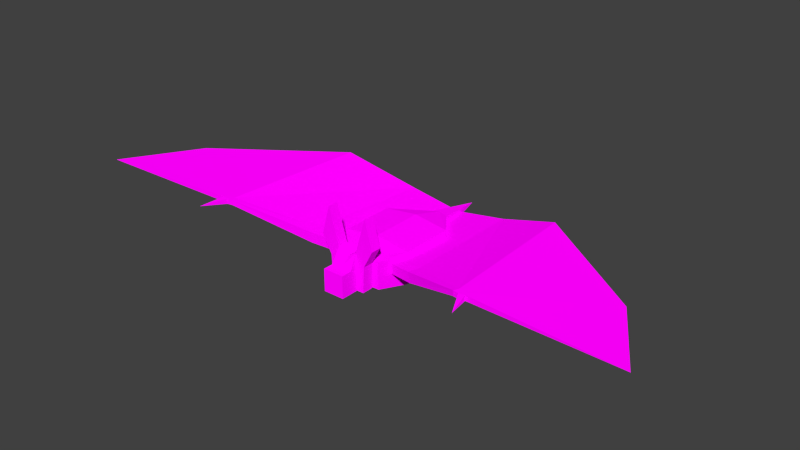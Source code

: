 # Source: epion.blend  (saved by Blender 2.81.16; exported with 4.5.12 LTS)
import bpy
from mathutils import Matrix  # noqa: F401  (used for matrix-valued properties, if any)

bpy.ops.wm.read_factory_settings(use_empty=True)
scene = bpy.context.scene
scene.name = 'Scene'

# ---- collections
col_collection_1 = bpy.data.collections.new('Collection 1'); scene.collection.children.link(col_collection_1)

# ---- images (referenced by path relative to the original .blend; pixels are not part of the script)
import os
ASSET_DIR = os.environ.get("B2B_ASSET_DIR", "")  # directory of the original .blend (textures are referenced by path, not embedded)
HERE = os.path.dirname(os.path.abspath(__file__))  # packed textures are extracted next to this script under _unpacked/

def load_image(name, relpath, width, height, colorspace="sRGB"):
    """Load a texture the original file referenced (path relative to the .blend, or extracted next to this script)."""
    p = next((c for c in (os.path.join(HERE, relpath), os.path.join(ASSET_DIR, relpath)) if relpath and os.path.exists(c)), "")
    if p:
        img = bpy.data.images.load(p, check_existing=True)
        img.name = name
    else:  # same state as the original file: an image datablock whose file is absent (Cycles renders it pink)
        img = bpy.data.images.new(name, width, height)
        img.source = "FILE"
        img.filepath = "//" + (relpath or name)
    img.colorspace_settings.name = colorspace
    return img
img_epion_png = load_image('epion.png', 'epion.png', 1024, 1024, 'sRGB')

# ---- materials (node trees are filled in below, after node groups)
mat_epion = bpy.data.materials.new('epion')

# ---- material node trees
mat_epion.use_nodes = True; mat_epion.node_tree.nodes.clear()
_N = mat_epion.node_tree.nodes; _L = mat_epion.node_tree.links
n0 = _N.new('ShaderNodeOutputMaterial'); n0.name = 'Material Output'; n0.location = (794, 321)
n1 = _N.new('ShaderNodeMixShader'); n1.name = 'Mix Shader'; n1.location = (576, 312)
n2 = _N.new('ShaderNodeBsdfDiffuse'); n2.name = 'Diffuse BSDF'; n2.location = (306, 282)
n2.inputs[1].default_value = 0.5
n3 = _N.new('ShaderNodeTexImage'); n3.name = 'Image Texture'; n3.location = (-50, 395)
n3.image = img_epion_png
n3.interpolation = 'Closest'
n4 = _N.new('ShaderNodeBsdfTransparent'); n4.name = 'Transparent BSDF'; n4.location = (316, 403)
_L.new(n1.outputs[0], n0.inputs[0])
_L.new(n2.outputs[0], n1.inputs[2])
_L.new(n3.outputs[0], n2.inputs[0])
_L.new(n4.outputs[0], n1.inputs[1])
_L.new(n3.outputs[1], n1.inputs[0])
n0.is_active_output = True

# ---- world
world_world = bpy.data.worlds.new('World'); scene.world = world_world
world_world.color = (0.05088, 0.05088, 0.05088)
world_world.use_sun_shadow = False
world_world.sun_shadow_jitter_overblur = 0.0
world_world.cycles.sampling_method = 'MANUAL'
world_world.cycles.sample_map_resolution = 256

# ---- meshes
me_wingright = bpy.data.meshes.new('WingRight')
me_wingright.from_pydata([(-0.2175, 0.05788, -0.1078), (-0.1676, 0.1666, -0.09904), (0.4048, -0.01788, 0.001893), (0.3549, -0.1266, -0.006913), (-0.2384, 0.05788, 0.01033), (-0.1884, 0.1666, 0.01913), (0.384, -0.01788, 0.1201), (0.3341, -0.1266, 0.1113), (1.164, -0.4254, 0.3089), (1.139, -0.4798, 0.3089), (1.164, -0.4254, 0.3689), (1.139, -0.4798, 0.3689), (1.26, -0.4327, 0.3089), (1.273, -0.4776, 0.3089), (1.26, -0.4327, 0.3689), (1.273, -0.4776, 0.3689), (1.205, -0.4908, 0.3089), (1.212, -0.414, 0.3089), (1.205, -0.4908, 0.3689), (1.212, -0.414, 0.3689), (1.08, 1.272, 0.3389), (2.435, 0.3016, 0.3389), (2.959, -0.5584, 0.3389), (1.336, -0.7533, 0.3389), (0.3177, 1.486, 0.04745), (-0.2614, 1.5, -0.05466)], [], [(4, 5, 1), (6, 2, 1), (2, 8, 9), (4, 0, 3), (0, 1, 2), (6, 5, 4), (17, 12, 13), (3, 9, 11), (6, 7, 11), (2, 6, 10), (18, 16, 23), (19, 18, 15), (13, 12, 22), (9, 8, 17), (9, 16, 18), (11, 18, 19), (17, 19, 21), (19, 17, 20), (17, 8, 20), (10, 19, 20), (8, 10, 20), (14, 12, 21), (12, 17, 21), (19, 14, 21), (12, 14, 22), (14, 15, 22), (15, 13, 22), (13, 15, 23), (16, 13, 23), (15, 18, 23), (10, 6, 24), (6, 5, 25), (19, 21, 20), (22, 21, 14), (0, 4, 1), (5, 6, 1), (3, 2, 9), (7, 4, 3), (3, 0, 2), (7, 6, 4), (16, 17, 13), (7, 3, 11), (10, 6, 11), (8, 2, 10), (14, 19, 15), (16, 9, 17), (11, 9, 18), (10, 11, 19), (20, 10, 24), (24, 6, 25)])
_uv = me_wingright.uv_layers.new(name='UVMap')
_uv.uv.foreach_set('vector', [0.9994, 0.7342, 0.9922, 0.7533, 0.9809, 0.7538, 0.9127, 0.7166, 0.9042, 0.7185, 0.9809, 0.7538, 0.9042, 0.7185, 0.7962, 0.6293, 0.8006, 0.6187, 0.5784, 0.5241, 0.5766, 0.4999, 0.7, 0.4906, 0.9879, 0.7354, 0.9809, 0.7538, 0.9042, 0.7185, 0.9127, 0.7166, 0.9922, 0.7533, 0.9994, 0.7342, 0.7882, 0.6314, 0.7805, 0.6275, 0.7786, 0.6186, 0.7, 0.4906, 0.8846, 0.5123, 0.8874, 0.5241, 0.9127, 0.7166, 0.9204, 0.6969, 0.8012, 0.6153, 0.9042, 0.7185, 0.9127, 0.7166, 0.7967, 0.6262, 0.9006, 0.521, 0.8977, 0.5092, 0.9571, 0.5012, 0.7886, 0.6283, 0.7902, 0.6128, 0.7787, 0.6152, 0.7786, 0.6186, 0.7805, 0.6275, 0.4987, 0.5938, 0.8006, 0.6187, 0.7962, 0.6293, 0.7882, 0.6314, 0.8846, 0.5123, 0.8977, 0.5092, 0.9006, 0.521, 0.8012, 0.6153, 0.7902, 0.6128, 0.7886, 0.6283, 0.7882, 0.6314, 0.7886, 0.6283, 0.5816, 0.7677, 0.7886, 0.6283, 0.7882, 0.6314, 0.802, 0.9669, 0.7882, 0.6314, 0.7962, 0.6293, 0.802, 0.9669, 0.7967, 0.6262, 0.7886, 0.6283, 0.802, 0.9669, 0.7962, 0.6293, 0.7967, 0.6262, 0.802, 0.9669, 0.7806, 0.6243, 0.7805, 0.6275, 0.5816, 0.7677, 0.7805, 0.6275, 0.7882, 0.6314, 0.5816, 0.7677, 0.7886, 0.6283, 0.7806, 0.6243, 0.5816, 0.7677, 0.7805, 0.6275, 0.7806, 0.6243, 0.4987, 0.5938, 0.7806, 0.6243, 0.7787, 0.6152, 0.4987, 0.5938, 0.6339, 0.5473, 0.6341, 0.5351, 0.9765, 0.5473, 0.6341, 0.5351, 0.6339, 0.5473, 0.5766, 0.5402, 0.7898, 0.6163, 0.7786, 0.6186, 0.7694, 0.5616, 0.7787, 0.6152, 0.7902, 0.6128, 0.7694, 0.5616, 0.7967, 0.6262, 0.9127, 0.7166, 0.9125, 0.9887, 0.9127, 0.7166, 0.9922, 0.7533, 0.9917, 0.9859, 0.7886, 0.6283, 0.5816, 0.7677, 0.802, 0.9669, 0.4987, 0.5938, 0.5816, 0.7677, 0.7806, 0.6243, 0.9879, 0.7354, 0.9994, 0.7342, 0.9809, 0.7538, 0.9922, 0.7533, 0.9127, 0.7166, 0.9809, 0.7538, 0.9116, 0.6996, 0.9042, 0.7185, 0.8006, 0.6187, 0.7018, 0.5149, 0.5784, 0.5241, 0.7, 0.4906, 0.9116, 0.6996, 0.9879, 0.7354, 0.9042, 0.7185, 0.9204, 0.6969, 0.9127, 0.7166, 0.9994, 0.7342, 0.7898, 0.6163, 0.7882, 0.6314, 0.7786, 0.6186, 0.7018, 0.5149, 0.7, 0.4906, 0.8874, 0.5241, 0.7967, 0.6262, 0.9127, 0.7166, 0.8012, 0.6153, 0.7962, 0.6293, 0.9042, 0.7185, 0.7967, 0.6262, 0.7806, 0.6243, 0.7886, 0.6283, 0.7787, 0.6152, 0.7898, 0.6163, 0.8006, 0.6187, 0.7882, 0.6314, 0.8874, 0.5241, 0.8846, 0.5123, 0.9006, 0.521, 0.7967, 0.6262, 0.8012, 0.6153, 0.7886, 0.6283, 0.802, 0.9669, 0.7967, 0.6262, 0.9125, 0.9887, 0.9125, 0.9887, 0.9127, 0.7166, 0.9917, 0.9859])
me_wingright.materials.append(mat_epion)
me_wingright.use_remesh_preserve_volume = False
me_wingright.use_remesh_preserve_attributes = False
me_wingright.use_mirror_vertex_groups = False
me_wingright.update()
me_wingleft = bpy.data.meshes.new('WingLeft')
me_wingleft.from_pydata([(-0.2175, 0.05788, -0.1078), (-0.1676, 0.1666, -0.09904), (0.4048, -0.01788, 0.001893), (0.3549, -0.1266, -0.006913), (-0.2384, 0.05788, 0.01033), (-0.1884, 0.1666, 0.01913), (0.384, -0.01788, 0.1201), (0.3341, -0.1266, 0.1113), (1.164, -0.4254, 0.3089), (1.139, -0.4798, 0.3089), (1.164, -0.4254, 0.3689), (1.139, -0.4798, 0.3689), (1.26, -0.4327, 0.3089), (1.273, -0.4776, 0.3089), (1.26, -0.4327, 0.3689), (1.273, -0.4776, 0.3689), (1.205, -0.4908, 0.3089), (1.212, -0.414, 0.3089), (1.205, -0.4908, 0.3689), (1.212, -0.414, 0.3689), (1.08, 1.272, 0.3389), (2.435, 0.3016, 0.3389), (2.959, -0.5584, 0.3389), (1.336, -0.7533, 0.3389), (0.3177, 1.486, 0.04745), (-0.2614, 1.5, -0.05466)], [], [(4, 5, 1), (6, 2, 1), (2, 8, 9), (4, 0, 3), (0, 1, 2), (6, 5, 4), (17, 12, 13), (3, 9, 11), (6, 7, 11), (2, 6, 10), (18, 16, 23), (19, 18, 15), (13, 12, 22), (9, 8, 17), (9, 16, 18), (11, 18, 19), (17, 19, 21), (19, 17, 20), (17, 8, 20), (10, 19, 20), (8, 10, 20), (14, 12, 21), (12, 17, 21), (19, 14, 21), (12, 14, 22), (14, 15, 22), (15, 13, 22), (13, 15, 23), (16, 13, 23), (15, 18, 23), (10, 6, 24), (6, 5, 25), (19, 21, 20), (22, 21, 14), (0, 4, 1), (5, 6, 1), (3, 2, 9), (7, 4, 3), (3, 0, 2), (7, 6, 4), (16, 17, 13), (7, 3, 11), (10, 6, 11), (8, 2, 10), (14, 19, 15), (16, 9, 17), (11, 9, 18), (10, 11, 19), (20, 10, 24), (24, 6, 25)])
_uv = me_wingleft.uv_layers.new(name='UVMap')
_uv.uv.foreach_set('vector', [0.9994, 0.7342, 0.9922, 0.7533, 0.9809, 0.7538, 0.9127, 0.7166, 0.9042, 0.7185, 0.9809, 0.7538, 0.9042, 0.7185, 0.7962, 0.6293, 0.8006, 0.6187, 0.5784, 0.5241, 0.5766, 0.4999, 0.7, 0.4906, 0.9879, 0.7354, 0.9809, 0.7538, 0.9042, 0.7185, 0.9127, 0.7166, 0.9922, 0.7533, 0.9994, 0.7342, 0.7882, 0.6314, 0.7805, 0.6275, 0.7786, 0.6186, 0.7, 0.4906, 0.8846, 0.5123, 0.8874, 0.5241, 0.9127, 0.7166, 0.9204, 0.6969, 0.8012, 0.6153, 0.9042, 0.7185, 0.9127, 0.7166, 0.7967, 0.6262, 0.9006, 0.521, 0.8977, 0.5092, 0.9571, 0.5012, 0.7886, 0.6283, 0.7902, 0.6128, 0.7787, 0.6152, 0.7786, 0.6186, 0.7805, 0.6275, 0.4987, 0.5938, 0.8006, 0.6187, 0.7962, 0.6293, 0.7882, 0.6314, 0.8846, 0.5123, 0.8977, 0.5092, 0.9006, 0.521, 0.8012, 0.6153, 0.7902, 0.6128, 0.7886, 0.6283, 0.7882, 0.6314, 0.7886, 0.6283, 0.5816, 0.7677, 0.7886, 0.6283, 0.7882, 0.6314, 0.802, 0.9669, 0.7882, 0.6314, 0.7962, 0.6293, 0.802, 0.9669, 0.7967, 0.6262, 0.7886, 0.6283, 0.802, 0.9669, 0.7962, 0.6293, 0.7967, 0.6262, 0.802, 0.9669, 0.7806, 0.6243, 0.7805, 0.6275, 0.5816, 0.7677, 0.7805, 0.6275, 0.7882, 0.6314, 0.5816, 0.7677, 0.7886, 0.6283, 0.7806, 0.6243, 0.5816, 0.7677, 0.7805, 0.6275, 0.7806, 0.6243, 0.4987, 0.5938, 0.7806, 0.6243, 0.7787, 0.6152, 0.4987, 0.5938, 0.6339, 0.5473, 0.6341, 0.5351, 0.9765, 0.5473, 0.6341, 0.5351, 0.6339, 0.5473, 0.5766, 0.5402, 0.7898, 0.6163, 0.7786, 0.6186, 0.7694, 0.5616, 0.7787, 0.6152, 0.7902, 0.6128, 0.7694, 0.5616, 0.7967, 0.6262, 0.9127, 0.7166, 0.9125, 0.9887, 0.9127, 0.7166, 0.9922, 0.7533, 0.9917, 0.9859, 0.7886, 0.6283, 0.5816, 0.7677, 0.802, 0.9669, 0.4987, 0.5938, 0.5816, 0.7677, 0.7806, 0.6243, 0.9879, 0.7354, 0.9994, 0.7342, 0.9809, 0.7538, 0.9922, 0.7533, 0.9127, 0.7166, 0.9809, 0.7538, 0.9116, 0.6996, 0.9042, 0.7185, 0.8006, 0.6187, 0.7018, 0.5149, 0.5784, 0.5241, 0.7, 0.4906, 0.9116, 0.6996, 0.9879, 0.7354, 0.9042, 0.7185, 0.9204, 0.6969, 0.9127, 0.7166, 0.9994, 0.7342, 0.7898, 0.6163, 0.7882, 0.6314, 0.7786, 0.6186, 0.7018, 0.5149, 0.7, 0.4906, 0.8874, 0.5241, 0.7967, 0.6262, 0.9127, 0.7166, 0.8012, 0.6153, 0.7962, 0.6293, 0.9042, 0.7185, 0.7967, 0.6262, 0.7806, 0.6243, 0.7886, 0.6283, 0.7787, 0.6152, 0.7898, 0.6163, 0.8006, 0.6187, 0.7882, 0.6314, 0.8874, 0.5241, 0.8846, 0.5123, 0.9006, 0.521, 0.7967, 0.6262, 0.8012, 0.6153, 0.7886, 0.6283, 0.802, 0.9669, 0.7967, 0.6262, 0.9125, 0.9887, 0.9125, 0.9887, 0.9127, 0.7166, 0.9917, 0.9859])
me_wingleft.materials.append(mat_epion)
me_wingleft.use_remesh_preserve_volume = False
me_wingleft.use_remesh_preserve_attributes = False
me_wingleft.use_mirror_vertex_groups = False
me_wingleft.update()
me_head = bpy.data.meshes.new('Head')
me_head.from_pydata([(-0.2, -0.15, -0.16), (-0.2, 0.05, -0.128), (0.2, 0.05, -0.128), (0.2, -0.15, -0.16), (-0.11, -0.15, 0.26), (-0.2, 0.05, 0.128), (0.2, 0.05, 0.128), (0.11, -0.15, 0.26), (-0.11, -0.03, 0.26), (-0.2, -0.03, -0.16), (0.11, -0.03, 0.26), (0.2, -0.03, -0.16), (-0.12, -0.15, -0.1598), (0.12, -0.15, -0.1598), (-0.12, -0.24, 0.09216), (0.12, -0.24, 0.09216), (-0.12, -0.36, -0.1598), (0.12, -0.36, -0.1598), (-0.12, -0.36, 0.09216), (0.12, -0.36, 0.09216), (0.0, 0.05, 0.128), (0.0, 0.05, -0.128), (0.0, -0.15, 0.19), (0.0, -0.15, -0.16), (0.0, -0.03, -0.16), (0.0, -0.03, 0.19), (0.0, -0.24, 0.09216), (0.0, -0.15, -0.1598), (0.0, -0.36, 0.09216), (0.0, -0.36, -0.1598), (-0.214, -0.15, 0.134), (-0.2, 0.05, 0.0512), (0.2, 0.05, 0.0512), (0.214, -0.15, 0.134), (-0.214, -0.03, 0.134), (0.214, -0.03, 0.134), (-0.12, -0.15, 0.01656), (0.12, -0.15, 0.01656), (-0.12, -0.36, 0.01656), (0.12, -0.36, 0.01656), (0.0, 0.05, 0.0512), (0.0, -0.36, 0.01656), (-0.231, -0.15, 0.66), (0.231, -0.15, 0.66), (-0.231, -0.03, 0.66), (0.231, -0.03, 0.66), (-0.321, -0.15, 0.334), (0.321, -0.15, 0.334), (-0.321, -0.03, 0.334), (0.321, -0.03, 0.334)], [], [(34, 31, 1), (32, 2, 21), (33, 3, 11), (3, 13, 27), (21, 2, 11), (25, 20, 5), (34, 9, 0), (35, 11, 2), (24, 11, 3), (25, 8, 4), (13, 17, 29), (4, 14, 26), (7, 15, 37), (30, 0, 12), (38, 16, 29), (14, 18, 28), (37, 15, 19), (12, 16, 38), (40, 21, 1), (0, 23, 27), (1, 21, 24), (6, 20, 25), (9, 24, 23), (10, 25, 22), (27, 29, 16), (7, 22, 26), (41, 29, 17), (26, 28, 19), (8, 5, 31), (6, 32, 40), (35, 49, 47), (30, 46, 48), (10, 35, 32), (33, 37, 13), (4, 30, 36), (18, 38, 41), (37, 39, 17), (36, 38, 18), (20, 40, 31), (28, 41, 39), (43, 47, 49), (44, 48, 46), (35, 10, 45), (34, 48, 44), (33, 47, 43), (8, 44, 42), (7, 43, 45), (30, 4, 42), (9, 34, 1), (40, 32, 21), (35, 33, 11), (23, 3, 27), (24, 21, 11), (8, 25, 5), (30, 34, 0), (32, 35, 2), (23, 24, 3), (22, 25, 4), (27, 13, 29), (22, 4, 26), (33, 7, 37), (36, 30, 12), (41, 38, 29), (26, 14, 28), (39, 37, 19), (36, 12, 38), (31, 40, 1), (12, 0, 27), (9, 1, 24), (10, 6, 25), (0, 9, 23), (7, 10, 22), (12, 27, 16), (15, 7, 26), (39, 41, 17), (15, 26, 19), (34, 8, 31), (20, 6, 40), (33, 35, 47), (34, 30, 48), (6, 10, 32), (3, 33, 13), (14, 4, 36), (28, 18, 41), (13, 37, 17), (14, 36, 18), (5, 20, 31), (19, 28, 39), (45, 43, 49), (42, 44, 46), (49, 35, 45), (8, 34, 44), (7, 33, 43), (4, 8, 42), (10, 7, 45), (46, 30, 42)])
_uv = me_head.uv_layers.new(name='UVMap')
_uv.uv.foreach_set('vector', [0.3131, 0.8179, 0.2927, 0.7969, 0.2929, 0.7517, 0.3745, 0.8082, 0.3745, 0.7615, 0.4266, 0.7615, 0.2358, 0.8179, 0.2358, 0.7436, 0.266, 0.7436, 0.3745, 0.7078, 0.4005, 0.7069, 0.4265, 0.707, 0.4266, 0.7615, 0.3745, 0.7615, 0.3745, 0.7391, 0.4266, 0.8591, 0.4266, 0.8336, 0.4771, 0.8336, 0.3131, 0.8179, 0.3131, 0.7436, 0.3434, 0.7436, 0.266, 0.8179, 0.266, 0.7436, 0.2862, 0.7517, 0.4266, 0.7391, 0.3745, 0.7391, 0.3745, 0.7078, 0.1659, 0.699, 0.133, 0.699, 0.133, 0.6687, 0.4005, 0.7069, 0.4005, 0.6613, 0.4266, 0.6613, 0.09061, 0.8757, 0.08895, 0.8409, 0.1212, 0.8472, 0.1509, 0.8754, 0.1533, 0.8417, 0.1846, 0.8223, 0.04983, 0.8609, 0.01275, 0.7865, 0.03247, 0.7755, 0.1011, 0.8087, 0.09082, 0.7504, 0.1237, 0.7469, 0.08895, 0.8409, 0.1055, 0.8222, 0.1225, 0.8225, 0.1846, 0.8223, 0.1533, 0.8417, 0.1398, 0.8222, 0.03247, 0.7755, 0.09082, 0.7504, 0.1011, 0.8087, 0.4266, 0.8082, 0.4266, 0.7615, 0.4787, 0.7615, 0.4786, 0.7078, 0.4265, 0.7079, 0.4265, 0.707, 0.4787, 0.7615, 0.4266, 0.7615, 0.4266, 0.7391, 0.3761, 0.8336, 0.4266, 0.8336, 0.4266, 0.8591, 0.4786, 0.739, 0.4266, 0.7391, 0.4265, 0.7079, 0.1988, 0.699, 0.1659, 0.699, 0.1659, 0.6687, 0.4265, 0.707, 0.4266, 0.6613, 0.4526, 0.6613, 0.1509, 0.8754, 0.1211, 0.8623, 0.1212, 0.8472, 0.1217, 0.808, 0.1237, 0.7469, 0.1571, 0.7514, 0.1212, 0.8472, 0.1225, 0.8225, 0.1398, 0.8222, 0.4562, 0.8736, 0.4771, 0.8336, 0.4953, 0.827, 0.3745, 0.8282, 0.3745, 0.8082, 0.4266, 0.8082, 0.266, 0.8179, 0.266, 0.8752, 0.2358, 0.8752, 0.3434, 0.8179, 0.3434, 0.8752, 0.3131, 0.8752, 0.397, 0.8736, 0.3596, 0.8562, 0.3579, 0.827, 0.1907, 0.8611, 0.1846, 0.8223, 0.2083, 0.7805, 0.09061, 0.8757, 0.04983, 0.8609, 0.05682, 0.8212, 0.1055, 0.8222, 0.1011, 0.8087, 0.1217, 0.808, 0.1846, 0.8223, 0.1436, 0.8092, 0.1571, 0.7514, 0.05682, 0.8212, 0.1011, 0.8087, 0.1055, 0.8222, 0.4266, 0.8282, 0.4266, 0.8082, 0.4787, 0.8082, 0.1225, 0.8225, 0.1217, 0.808, 0.1436, 0.8092, 0.2358, 0.9605, 0.2358, 0.8752, 0.266, 0.8752, 0.3131, 0.9605, 0.3131, 0.8752, 0.3434, 0.8752, 0.3596, 0.8562, 0.397, 0.8736, 0.413, 0.9778, 0.4936, 0.8562, 0.4962, 0.9134, 0.4402, 0.9778, 0.1907, 0.8611, 0.1882, 0.9196, 0.1253, 0.9803, 0.133, 0.699, 0.02749, 0.699, 0.02749, 0.6687, 0.1988, 0.6687, 0.3042, 0.6687, 0.3042, 0.699, 0.04983, 0.8609, 0.09061, 0.8757, 0.1168, 0.9802, 0.3131, 0.7436, 0.3131, 0.8179, 0.2929, 0.7517, 0.4266, 0.8082, 0.3745, 0.8082, 0.4266, 0.7615, 0.266, 0.8179, 0.2358, 0.8179, 0.266, 0.7436, 0.4265, 0.7079, 0.3745, 0.7078, 0.4265, 0.707, 0.4266, 0.7391, 0.4266, 0.7615, 0.3745, 0.7391, 0.4562, 0.8736, 0.4266, 0.8591, 0.4771, 0.8336, 0.3434, 0.8179, 0.3131, 0.8179, 0.3434, 0.7436, 0.2865, 0.7969, 0.266, 0.8179, 0.2862, 0.7517, 0.4265, 0.7079, 0.4266, 0.7391, 0.3745, 0.7078, 0.1659, 0.6687, 0.1659, 0.699, 0.133, 0.6687, 0.4265, 0.707, 0.4005, 0.7069, 0.4266, 0.6613, 0.1211, 0.8623, 0.09061, 0.8757, 0.1212, 0.8472, 0.1907, 0.8611, 0.1509, 0.8754, 0.1846, 0.8223, 0.05682, 0.8212, 0.04983, 0.8609, 0.03247, 0.7755, 0.1217, 0.808, 0.1011, 0.8087, 0.1237, 0.7469, 0.1212, 0.8472, 0.08895, 0.8409, 0.1225, 0.8225, 0.1436, 0.8092, 0.1846, 0.8223, 0.1398, 0.8222, 0.05682, 0.8212, 0.03247, 0.7755, 0.1011, 0.8087, 0.4787, 0.8082, 0.4266, 0.8082, 0.4787, 0.7615, 0.4526, 0.7069, 0.4786, 0.7078, 0.4265, 0.707, 0.4786, 0.739, 0.4787, 0.7615, 0.4266, 0.7391, 0.397, 0.8736, 0.3761, 0.8336, 0.4266, 0.8591, 0.4786, 0.7078, 0.4786, 0.739, 0.4265, 0.7079, 0.1988, 0.6687, 0.1988, 0.699, 0.1659, 0.6687, 0.4526, 0.7069, 0.4265, 0.707, 0.4526, 0.6613, 0.1533, 0.8417, 0.1509, 0.8754, 0.1212, 0.8472, 0.1436, 0.8092, 0.1217, 0.808, 0.1571, 0.7514, 0.1533, 0.8417, 0.1212, 0.8472, 0.1398, 0.8222, 0.4936, 0.8562, 0.4562, 0.8736, 0.4953, 0.827, 0.4266, 0.8282, 0.3745, 0.8282, 0.4266, 0.8082, 0.2358, 0.8179, 0.266, 0.8179, 0.2358, 0.8752, 0.3131, 0.8179, 0.3434, 0.8179, 0.3131, 0.8752, 0.3761, 0.8336, 0.397, 0.8736, 0.3579, 0.827, 0.2268, 0.7912, 0.1907, 0.8611, 0.2083, 0.7805, 0.08895, 0.8409, 0.09061, 0.8757, 0.05682, 0.8212, 0.1225, 0.8225, 0.1055, 0.8222, 0.1217, 0.808, 0.2083, 0.7805, 0.1846, 0.8223, 0.1571, 0.7514, 0.08895, 0.8409, 0.05682, 0.8212, 0.1055, 0.8222, 0.4787, 0.8282, 0.4266, 0.8282, 0.4787, 0.8082, 0.1398, 0.8222, 0.1225, 0.8225, 0.1436, 0.8092, 0.266, 0.9605, 0.2358, 0.9605, 0.266, 0.8752, 0.3434, 0.9605, 0.3131, 0.9605, 0.3434, 0.8752, 0.357, 0.9134, 0.3596, 0.8562, 0.413, 0.9778, 0.4562, 0.8736, 0.4936, 0.8562, 0.4402, 0.9778, 0.1509, 0.8754, 0.1907, 0.8611, 0.1253, 0.9803, 0.133, 0.6687, 0.133, 0.699, 0.02749, 0.6687, 0.1988, 0.699, 0.1988, 0.6687, 0.3042, 0.699, 0.05228, 0.9177, 0.04983, 0.8609, 0.1168, 0.9802])
me_head.materials.append(mat_epion)
me_head.use_remesh_preserve_volume = False
me_head.use_remesh_preserve_attributes = False
me_head.use_mirror_vertex_groups = False
me_head.update()
me_body = bpy.data.meshes.new('Body')
me_body.from_pydata([(-0.3952, -0.26, -0.182), (-0.3952, 0.36, -0.182), (0.3952, 0.36, -0.182), (0.3952, -0.26, -0.182), (-0.3952, -0.26, 0.182), (-0.3952, 0.36, 0.182), (0.3952, 0.36, 0.182), (0.3952, -0.26, 0.182), (-0.2766, -0.56, -0.1547), (0.2766, -0.56, -0.1547), (-0.2766, -0.56, 0.1547), (0.2766, -0.56, 0.1547), (-0.0988, 0.76, -0.091), (0.0988, 0.76, -0.091), (-0.0988, 0.76, 0.091), (0.0988, 0.76, 0.091), (0.0, 1.36, 0.0), (0.0, -0.26, 0.2366), (0.0, 0.36, -0.2366), (0.0, 0.36, 0.2366), (0.0, -0.26, -0.2366), (0.0, -0.56, 0.1538), (0.0, -0.56, -0.1538), (0.0, 0.76, 0.1183), (0.0, 0.76, -0.1183)], [], [(5, 1, 0), (1, 12, 24), (7, 3, 2), (3, 9, 22), (18, 2, 3), (19, 5, 4), (10, 8, 22), (4, 10, 21), (7, 11, 9), (0, 8, 10), (7, 17, 21), (2, 13, 15), (6, 15, 23), (5, 14, 12), (21, 22, 9), (6, 19, 17), (1, 18, 20), (0, 20, 22), (2, 18, 24), (13, 24, 12), (15, 13, 16), (14, 23, 15), (12, 14, 16), (5, 19, 23), (4, 5, 0), (18, 1, 24), (6, 7, 2), (20, 3, 22), (20, 18, 3), (17, 19, 4), (21, 10, 22), (17, 4, 21), (3, 7, 9), (4, 0, 10), (11, 7, 21), (6, 2, 15), (19, 6, 23), (1, 5, 12), (11, 21, 9), (7, 6, 17), (0, 1, 20), (8, 0, 22), (13, 2, 24), (16, 13, 12), (16, 14, 15), (14, 5, 23)])
_uv = me_body.uv_layers.new(name='UVMap')
_uv.uv.foreach_set('vector', [0.398, 0.01649, 0.398, 0.1062, 0.2451, 0.1062, 0.2614, 0.351, 0.3392, 0.2574, 0.3609, 0.2632, 0.2451, 0.1063, 0.2451, 0.01654, 0.398, 0.01654, 0.4619, 0.5096, 0.4314, 0.587, 0.3603, 0.587, 0.3612, 0.3563, 0.4599, 0.3505, 0.4619, 0.5096, 0.1368, 0.3561, 0.2354, 0.3503, 0.2375, 0.5094, 0.01289, 0.1004, 0.01289, 0.02413, 0.08108, 0.02435, 0.2375, 0.5094, 0.207, 0.5868, 0.1359, 0.5868, 0.2451, 0.1063, 0.1656, 0.09953, 0.1656, 0.02327, 0.2451, 0.1062, 0.1656, 0.09948, 0.1656, 0.02322, 0.0355, 0.5091, 0.1359, 0.5079, 0.1359, 0.5868, 0.398, 0.01654, 0.5207, 0.03897, 0.5207, 0.08383, 0.037, 0.3508, 0.1147, 0.2572, 0.1365, 0.263, 0.398, 0.01649, 0.5207, 0.03892, 0.5207, 0.08378, 0.08108, 0.1002, 0.08108, 0.02435, 0.1493, 0.02413, 0.037, 0.3508, 0.1368, 0.3561, 0.1359, 0.5079, 0.2614, 0.351, 0.3612, 0.3563, 0.3603, 0.5081, 0.2599, 0.5094, 0.3603, 0.5081, 0.3603, 0.587, 0.4599, 0.3505, 0.3612, 0.3563, 0.3609, 0.2632, 0.3827, 0.2575, 0.3609, 0.2632, 0.3392, 0.2574, 0.5207, 0.08383, 0.5207, 0.03897, 0.6706, 0.0614, 0.1582, 0.2572, 0.1365, 0.263, 0.1147, 0.2572, 0.5207, 0.08378, 0.5207, 0.03892, 0.6706, 0.06135, 0.2354, 0.3503, 0.1368, 0.3561, 0.1365, 0.263, 0.2451, 0.01649, 0.398, 0.01649, 0.2451, 0.1062, 0.3612, 0.3563, 0.2614, 0.351, 0.3609, 0.2632, 0.398, 0.1063, 0.2451, 0.1063, 0.398, 0.01654, 0.3603, 0.5081, 0.4619, 0.5096, 0.3603, 0.587, 0.3603, 0.5081, 0.3612, 0.3563, 0.4619, 0.5096, 0.1359, 0.5079, 0.1368, 0.3561, 0.2375, 0.5094, 0.08108, 0.1002, 0.01289, 0.1004, 0.08108, 0.02435, 0.1359, 0.5079, 0.2375, 0.5094, 0.1359, 0.5868, 0.2451, 0.01654, 0.2451, 0.1063, 0.1656, 0.02327, 0.2451, 0.01649, 0.2451, 0.1062, 0.1656, 0.02322, 0.06523, 0.5863, 0.0355, 0.5091, 0.1359, 0.5868, 0.398, 0.1063, 0.398, 0.01654, 0.5207, 0.08383, 0.1368, 0.3561, 0.037, 0.3508, 0.1365, 0.263, 0.398, 0.1062, 0.398, 0.01649, 0.5207, 0.08378, 0.1493, 0.1004, 0.08108, 0.1002, 0.1493, 0.02413, 0.0355, 0.5091, 0.037, 0.3508, 0.1359, 0.5079, 0.2599, 0.5094, 0.2614, 0.351, 0.3603, 0.5081, 0.2896, 0.5865, 0.2599, 0.5094, 0.3603, 0.587, 0.3827, 0.2575, 0.4599, 0.3505, 0.3609, 0.2632, 0.361, 0.1239, 0.3827, 0.2575, 0.3392, 0.2574, 0.1366, 0.1236, 0.1582, 0.2572, 0.1147, 0.2572, 0.1582, 0.2572, 0.2354, 0.3503, 0.1365, 0.263])
me_body.materials.append(mat_epion)
me_body.use_remesh_preserve_volume = False
me_body.use_remesh_preserve_attributes = False
me_body.use_mirror_vertex_groups = False
me_body.update()

# ---- objects
ob_wingright = bpy.data.objects.new('WingRight', me_wingright)
ob_wingleft = bpy.data.objects.new('WingLeft', me_wingleft)
ob_head = bpy.data.objects.new('Head', me_head)
ob_body = bpy.data.objects.new('Body', me_body)

# ---- transforms, parenting, visibility, modifiers, constraints
ob_wingright.location = (-0.29, -0.4, 0.55)
ob_wingright.scale = (-1.0, 1.0, 1.0)
ob_wingright.lineart.crease_threshold = 0.0
ob_wingleft.location = (0.29, -0.4, 0.55)
ob_wingleft.lineart.crease_threshold = 0.0
ob_head.location = (0.0, -0.55, 0.5)
ob_head.lineart.crease_threshold = 0.0
ob_body.location = (0.0, 0.0, 0.5)
ob_body.lineart.crease_threshold = 0.0

# ---- collection membership
col_collection_1.objects.link(ob_wingright)
col_collection_1.objects.link(ob_wingleft)
col_collection_1.objects.link(ob_head)
col_collection_1.objects.link(ob_body)

# ---- scene / render settings (as saved in the file)
scene.frame_start = 1; scene.frame_end = 250; scene.frame_set(0)
scene.render.engine = 'BLENDER_EEVEE_NEXT'
scene.render.image_settings.compression = 90
scene.render.resolution_percentage = 50
scene.render.dither_intensity = 0.0
scene.cycles.use_denoising = False
scene.cycles.samples = 10
scene.cycles.sampling_pattern = 'TABULATED_SOBOL'
scene.cycles.light_sampling_threshold = 0.0
scene.cycles.use_adaptive_sampling = False
scene.cycles.use_light_tree = False
scene.cycles.blur_glossy = 0.0
scene.cycles.volume_bounces = 1
scene.cycles.pixel_filter_type = 'GAUSSIAN'
scene.cycles.sample_clamp_indirect = 0.0
scene.view_settings.view_transform = 'Standard'
bpy.context.view_layer.update()

# ---- added for rendering (the .blend has no active camera and no usable light): camera, sun
cam_auto = bpy.data.cameras.new('AutoCamera')
cam_auto.lens = 50.0
cam_auto.sensor_width = 36.0
cam_auto.clip_end = 1000.0
ob_auto_camera = bpy.data.objects.new('AutoCamera', cam_auto)
scene.collection.objects.link(ob_auto_camera)
ob_auto_camera.location = (6.50014, -7.69684, 5.91181)
ob_auto_camera.rotation_euler = (1.09748, -7.21219e-08, 0.694738)
scene.camera = ob_auto_camera
light_auto_sun = bpy.data.lights.new('AutoSun', 'SUN')
light_auto_sun.energy = 3.0
light_auto_sun.angle = 0.0523599
ob_auto_sun = bpy.data.objects.new('AutoSun', light_auto_sun)
scene.collection.objects.link(ob_auto_sun)
ob_auto_sun.rotation_euler = (0.872665, 0.174533, 0.523599)
bpy.context.view_layer.update()
